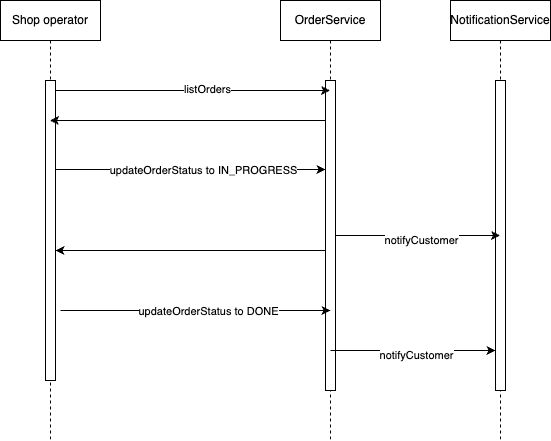

The diagram above was exported from draw.io. Its source (the exported page's mxGraphModel, read from the mxfile embedded in the PNG):
<mxGraphModel dx="1566" dy="880" grid="1" gridSize="10" guides="1" tooltips="1" connect="1" arrows="1" fold="1" page="1" pageScale="1" pageWidth="850" pageHeight="1100" math="0" shadow="0">
  <root>
    <mxCell id="0" />
    <mxCell id="1" parent="0" />
    <mxCell id="aM9ryv3xv72pqoxQDRHE-5" value="Shop operator" style="shape=umlLifeline;perimeter=lifelinePerimeter;whiteSpace=wrap;html=1;container=0;dropTarget=0;collapsible=0;recursiveResize=0;outlineConnect=0;portConstraint=eastwest;newEdgeStyle={&quot;edgeStyle&quot;:&quot;elbowEdgeStyle&quot;,&quot;elbow&quot;:&quot;vertical&quot;,&quot;curved&quot;:0,&quot;rounded&quot;:0};" parent="1" vertex="1">
      <mxGeometry x="220" y="40" width="100" height="440" as="geometry" />
    </mxCell>
    <mxCell id="aM9ryv3xv72pqoxQDRHE-6" value="" style="html=1;points=[];perimeter=orthogonalPerimeter;outlineConnect=0;targetShapes=umlLifeline;portConstraint=eastwest;newEdgeStyle={&quot;edgeStyle&quot;:&quot;elbowEdgeStyle&quot;,&quot;elbow&quot;:&quot;vertical&quot;,&quot;curved&quot;:0,&quot;rounded&quot;:0};" parent="aM9ryv3xv72pqoxQDRHE-5" vertex="1">
      <mxGeometry x="45" y="80" width="10" height="300" as="geometry" />
    </mxCell>
    <mxCell id="sonLTDNwFAMRDDNegp-n-7" value="OrderService" style="shape=umlLifeline;perimeter=lifelinePerimeter;whiteSpace=wrap;html=1;container=0;dropTarget=0;collapsible=0;recursiveResize=0;outlineConnect=0;portConstraint=eastwest;newEdgeStyle={&quot;edgeStyle&quot;:&quot;elbowEdgeStyle&quot;,&quot;elbow&quot;:&quot;vertical&quot;,&quot;curved&quot;:0,&quot;rounded&quot;:0};" parent="1" vertex="1">
      <mxGeometry x="500" y="40" width="100" height="440" as="geometry" />
    </mxCell>
    <mxCell id="cWDwcliozj-TWLk3OiMq-1" value="" style="html=1;points=[];perimeter=orthogonalPerimeter;outlineConnect=0;targetShapes=umlLifeline;portConstraint=eastwest;newEdgeStyle={&quot;edgeStyle&quot;:&quot;elbowEdgeStyle&quot;,&quot;elbow&quot;:&quot;vertical&quot;,&quot;curved&quot;:0,&quot;rounded&quot;:0};" vertex="1" parent="sonLTDNwFAMRDDNegp-n-7">
      <mxGeometry x="45" y="80" width="10" height="310" as="geometry" />
    </mxCell>
    <mxCell id="cWDwcliozj-TWLk3OiMq-2" style="edgeStyle=elbowEdgeStyle;rounded=0;orthogonalLoop=1;jettySize=auto;html=1;elbow=vertical;curved=0;" edge="1" parent="1" source="aM9ryv3xv72pqoxQDRHE-6" target="sonLTDNwFAMRDDNegp-n-7">
      <mxGeometry relative="1" as="geometry">
        <Array as="points">
          <mxPoint x="360" y="130" />
        </Array>
      </mxGeometry>
    </mxCell>
    <mxCell id="cWDwcliozj-TWLk3OiMq-3" value="listOrders" style="edgeLabel;html=1;align=center;verticalAlign=middle;resizable=0;points=[];" vertex="1" connectable="0" parent="cWDwcliozj-TWLk3OiMq-2">
      <mxGeometry x="0.1002" y="2" relative="1" as="geometry">
        <mxPoint as="offset" />
      </mxGeometry>
    </mxCell>
    <mxCell id="cWDwcliozj-TWLk3OiMq-5" style="edgeStyle=elbowEdgeStyle;rounded=0;orthogonalLoop=1;jettySize=auto;html=1;elbow=vertical;curved=0;" edge="1" parent="1" source="cWDwcliozj-TWLk3OiMq-1" target="aM9ryv3xv72pqoxQDRHE-5">
      <mxGeometry relative="1" as="geometry">
        <Array as="points">
          <mxPoint x="460" y="160" />
        </Array>
      </mxGeometry>
    </mxCell>
    <mxCell id="cWDwcliozj-TWLk3OiMq-6" style="edgeStyle=elbowEdgeStyle;rounded=0;orthogonalLoop=1;jettySize=auto;html=1;elbow=vertical;curved=0;" edge="1" parent="1" target="cWDwcliozj-TWLk3OiMq-1">
      <mxGeometry relative="1" as="geometry">
        <mxPoint x="275" y="209" as="sourcePoint" />
        <mxPoint x="589.5" y="209" as="targetPoint" />
      </mxGeometry>
    </mxCell>
    <mxCell id="cWDwcliozj-TWLk3OiMq-7" value="updateOrderStatus to IN_PROGRESS" style="edgeLabel;html=1;align=center;verticalAlign=middle;resizable=0;points=[];" vertex="1" connectable="0" parent="cWDwcliozj-TWLk3OiMq-6">
      <mxGeometry x="0.0909" relative="1" as="geometry">
        <mxPoint as="offset" />
      </mxGeometry>
    </mxCell>
    <mxCell id="cWDwcliozj-TWLk3OiMq-8" value="NotificationService" style="shape=umlLifeline;perimeter=lifelinePerimeter;whiteSpace=wrap;html=1;container=0;dropTarget=0;collapsible=0;recursiveResize=0;outlineConnect=0;portConstraint=eastwest;newEdgeStyle={&quot;edgeStyle&quot;:&quot;elbowEdgeStyle&quot;,&quot;elbow&quot;:&quot;vertical&quot;,&quot;curved&quot;:0,&quot;rounded&quot;:0};" vertex="1" parent="1">
      <mxGeometry x="670" y="40" width="100" height="440" as="geometry" />
    </mxCell>
    <mxCell id="cWDwcliozj-TWLk3OiMq-9" value="" style="html=1;points=[];perimeter=orthogonalPerimeter;outlineConnect=0;targetShapes=umlLifeline;portConstraint=eastwest;newEdgeStyle={&quot;edgeStyle&quot;:&quot;elbowEdgeStyle&quot;,&quot;elbow&quot;:&quot;vertical&quot;,&quot;curved&quot;:0,&quot;rounded&quot;:0};" vertex="1" parent="cWDwcliozj-TWLk3OiMq-8">
      <mxGeometry x="45" y="80" width="10" height="310" as="geometry" />
    </mxCell>
    <mxCell id="cWDwcliozj-TWLk3OiMq-10" style="edgeStyle=elbowEdgeStyle;rounded=0;orthogonalLoop=1;jettySize=auto;html=1;elbow=vertical;curved=0;" edge="1" parent="1" source="cWDwcliozj-TWLk3OiMq-1" target="cWDwcliozj-TWLk3OiMq-8">
      <mxGeometry relative="1" as="geometry" />
    </mxCell>
    <mxCell id="cWDwcliozj-TWLk3OiMq-11" value="notifyCustomer" style="edgeLabel;html=1;align=center;verticalAlign=middle;resizable=0;points=[];" vertex="1" connectable="0" parent="cWDwcliozj-TWLk3OiMq-10">
      <mxGeometry x="0.0334" y="-4" relative="1" as="geometry">
        <mxPoint as="offset" />
      </mxGeometry>
    </mxCell>
    <mxCell id="cWDwcliozj-TWLk3OiMq-12" style="edgeStyle=elbowEdgeStyle;rounded=0;orthogonalLoop=1;jettySize=auto;html=1;elbow=vertical;curved=0;" edge="1" parent="1" source="cWDwcliozj-TWLk3OiMq-1" target="aM9ryv3xv72pqoxQDRHE-6">
      <mxGeometry relative="1" as="geometry">
        <Array as="points">
          <mxPoint x="410" y="290" />
        </Array>
      </mxGeometry>
    </mxCell>
    <mxCell id="cWDwcliozj-TWLk3OiMq-14" style="edgeStyle=elbowEdgeStyle;rounded=0;orthogonalLoop=1;jettySize=auto;html=1;elbow=vertical;curved=0;" edge="1" parent="1">
      <mxGeometry relative="1" as="geometry">
        <mxPoint x="280" y="350" as="sourcePoint" />
        <mxPoint x="550" y="350" as="targetPoint" />
      </mxGeometry>
    </mxCell>
    <mxCell id="cWDwcliozj-TWLk3OiMq-15" value="updateOrderStatus to DONE" style="edgeLabel;html=1;align=center;verticalAlign=middle;resizable=0;points=[];" vertex="1" connectable="0" parent="cWDwcliozj-TWLk3OiMq-14">
      <mxGeometry x="0.0909" relative="1" as="geometry">
        <mxPoint as="offset" />
      </mxGeometry>
    </mxCell>
    <mxCell id="cWDwcliozj-TWLk3OiMq-16" style="edgeStyle=elbowEdgeStyle;rounded=0;orthogonalLoop=1;jettySize=auto;html=1;elbow=vertical;curved=0;" edge="1" parent="1">
      <mxGeometry relative="1" as="geometry">
        <mxPoint x="550" y="390" as="sourcePoint" />
        <mxPoint x="715" y="390" as="targetPoint" />
      </mxGeometry>
    </mxCell>
    <mxCell id="cWDwcliozj-TWLk3OiMq-17" value="notifyCustomer" style="edgeLabel;html=1;align=center;verticalAlign=middle;resizable=0;points=[];" vertex="1" connectable="0" parent="cWDwcliozj-TWLk3OiMq-16">
      <mxGeometry x="0.0334" y="-4" relative="1" as="geometry">
        <mxPoint as="offset" />
      </mxGeometry>
    </mxCell>
  </root>
</mxGraphModel>